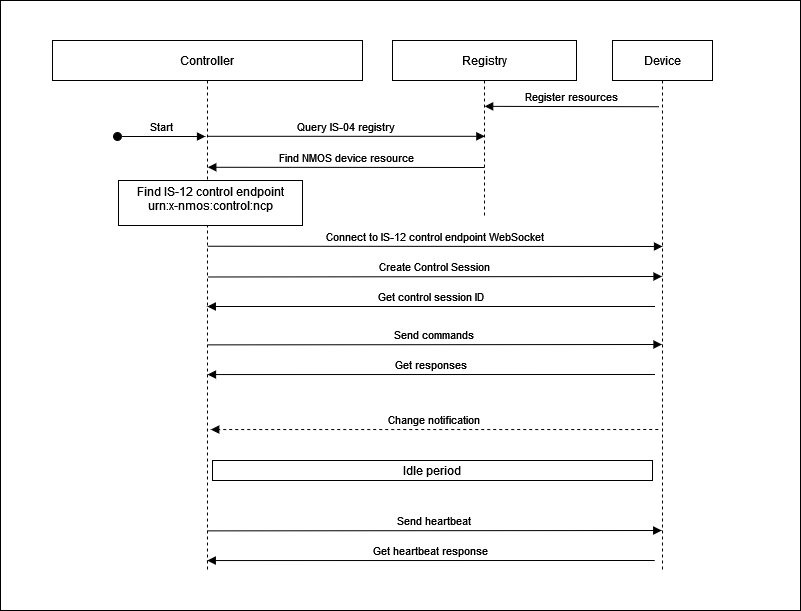

The diagram above was exported from draw.io. Its source (the exported page's mxGraphModel, read from the mxfile embedded in the PNG):
<mxGraphModel dx="1360" dy="833" grid="1" gridSize="10" guides="1" tooltips="1" connect="1" arrows="1" fold="1" page="1" pageScale="1" pageWidth="850" pageHeight="1100" math="0" shadow="0">
  <root>
    <mxCell id="0" />
    <mxCell id="1" parent="0" />
    <mxCell id="p3CshS8-1JxK3Mj20Lpk-1" value="" style="rounded=0;whiteSpace=wrap;html=1;" vertex="1" parent="1">
      <mxGeometry x="30" y="40" width="800" height="610" as="geometry" />
    </mxCell>
    <mxCell id="FQ9b0qZXPcZEyGLx90gr-6" value="Create Control Session" style="verticalAlign=bottom;endArrow=block;shadow=0;strokeWidth=1;endFill=1;exitX=0.5;exitY=0.416;exitDx=0;exitDy=0;exitPerimeter=0;" parent="1" edge="1">
      <mxGeometry relative="1" as="geometry">
        <mxPoint x="237" y="316.4799999999999" as="sourcePoint" />
        <mxPoint x="691.5" y="316.0000000000002" as="targetPoint" />
      </mxGeometry>
    </mxCell>
    <mxCell id="FQ9b0qZXPcZEyGLx90gr-5" value="Connect to IS-12 control endpoint WebSocket" style="verticalAlign=bottom;endArrow=block;shadow=0;strokeWidth=1;endFill=1;entryX=0.5;entryY=0.423;entryDx=0;entryDy=0;entryPerimeter=0;exitX=0.5;exitY=0.358;exitDx=0;exitDy=0;exitPerimeter=0;" parent="1" edge="1">
      <mxGeometry relative="1" as="geometry">
        <mxPoint x="237" y="285.74" as="sourcePoint" />
        <mxPoint x="692" y="285.9799999999999" as="targetPoint" />
      </mxGeometry>
    </mxCell>
    <mxCell id="3nuBFxr9cyL0pnOWT2aG-1" value="Controller" style="shape=umlLifeline;perimeter=lifelinePerimeter;container=1;collapsible=0;recursiveResize=0;rounded=0;shadow=0;strokeWidth=1;" parent="1" vertex="1">
      <mxGeometry x="82" y="80" width="310" height="530" as="geometry" />
    </mxCell>
    <mxCell id="3nuBFxr9cyL0pnOWT2aG-3" value="Start" style="verticalAlign=bottom;startArrow=oval;endArrow=block;startSize=8;shadow=0;strokeWidth=1;" parent="3nuBFxr9cyL0pnOWT2aG-1" edge="1">
      <mxGeometry relative="1" as="geometry">
        <mxPoint x="65" y="96" as="sourcePoint" />
        <mxPoint x="153" y="96" as="targetPoint" />
      </mxGeometry>
    </mxCell>
    <mxCell id="3nuBFxr9cyL0pnOWT2aG-4" value="Find IS-12 control endpoint&#10;urn:x-nmos:control:ncp&#10;" style="points=[];perimeter=orthogonalPerimeter;rounded=0;shadow=0;strokeWidth=1;verticalAlign=middle;horizontal=1;spacingTop=5;" parent="3nuBFxr9cyL0pnOWT2aG-1" vertex="1">
      <mxGeometry x="66" y="140" width="184" height="45" as="geometry" />
    </mxCell>
    <mxCell id="3nuBFxr9cyL0pnOWT2aG-5" value="Registry" style="shape=umlLifeline;perimeter=lifelinePerimeter;container=1;collapsible=0;recursiveResize=0;rounded=0;shadow=0;strokeWidth=1;" parent="1" vertex="1">
      <mxGeometry x="422" y="80" width="184" height="175" as="geometry" />
    </mxCell>
    <mxCell id="FQ9b0qZXPcZEyGLx90gr-11" value="Register resources" style="verticalAlign=bottom;endArrow=block;shadow=0;strokeWidth=1;entryX=0.501;entryY=0.342;entryDx=0;entryDy=0;entryPerimeter=0;" parent="3nuBFxr9cyL0pnOWT2aG-5" edge="1">
      <mxGeometry relative="1" as="geometry">
        <mxPoint x="266.69000000000005" y="66.22999999999999" as="sourcePoint" />
        <mxPoint x="92.18399999999997" y="65.85000000000002" as="targetPoint" />
      </mxGeometry>
    </mxCell>
    <mxCell id="FQ9b0qZXPcZEyGLx90gr-2" value="Device" style="shape=umlLifeline;perimeter=lifelinePerimeter;container=1;collapsible=0;recursiveResize=0;rounded=0;shadow=0;strokeWidth=1;" parent="1" vertex="1">
      <mxGeometry x="642" y="80" width="100" height="530" as="geometry" />
    </mxCell>
    <mxCell id="FQ9b0qZXPcZEyGLx90gr-7" value="Get control session ID" style="verticalAlign=bottom;endArrow=block;shadow=0;strokeWidth=1;" parent="1" edge="1">
      <mxGeometry relative="1" as="geometry">
        <mxPoint x="684.5" y="346" as="sourcePoint" />
        <mxPoint x="236.81034482758605" y="346" as="targetPoint" />
      </mxGeometry>
    </mxCell>
    <mxCell id="FQ9b0qZXPcZEyGLx90gr-8" value="Send commands" style="verticalAlign=bottom;endArrow=block;shadow=0;strokeWidth=1;endFill=1;exitX=0.5;exitY=0.529;exitDx=0;exitDy=0;exitPerimeter=0;" parent="1" edge="1">
      <mxGeometry relative="1" as="geometry">
        <mxPoint x="237" y="384.37" as="sourcePoint" />
        <mxPoint x="691.5" y="384.0000000000002" as="targetPoint" />
      </mxGeometry>
    </mxCell>
    <mxCell id="FQ9b0qZXPcZEyGLx90gr-9" value="Get responses" style="verticalAlign=bottom;endArrow=block;shadow=0;strokeWidth=1;entryX=0.5;entryY=0.585;entryDx=0;entryDy=0;entryPerimeter=0;" parent="1" edge="1">
      <mxGeometry relative="1" as="geometry">
        <mxPoint x="684.5" y="414" as="sourcePoint" />
        <mxPoint x="237" y="414.04999999999995" as="targetPoint" />
      </mxGeometry>
    </mxCell>
    <mxCell id="3nuBFxr9cyL0pnOWT2aG-9" value="Find NMOS device resource" style="verticalAlign=bottom;endArrow=block;shadow=0;strokeWidth=1;entryX=0.501;entryY=0.209;entryDx=0;entryDy=0;entryPerimeter=0;" parent="1" edge="1">
      <mxGeometry relative="1" as="geometry">
        <mxPoint x="514" y="207" as="sourcePoint" />
        <mxPoint x="237.30999999999995" y="206.7700000000001" as="targetPoint" />
      </mxGeometry>
    </mxCell>
    <mxCell id="3nuBFxr9cyL0pnOWT2aG-8" value="Query IS-04 registry" style="verticalAlign=bottom;endArrow=block;shadow=0;strokeWidth=1;entryX=0.502;entryY=0.456;entryDx=0;entryDy=0;entryPerimeter=0;" parent="1" edge="1">
      <mxGeometry relative="1" as="geometry">
        <mxPoint x="236.81034482758605" y="175.80000000000007" as="sourcePoint" />
        <mxPoint x="514.3679999999999" y="175.80000000000007" as="targetPoint" />
      </mxGeometry>
    </mxCell>
    <mxCell id="FQ9b0qZXPcZEyGLx90gr-12" value="Idle period" style="points=[];perimeter=orthogonalPerimeter;rounded=0;shadow=0;strokeWidth=1;verticalAlign=middle;horizontal=1;spacingTop=0;" parent="1" vertex="1">
      <mxGeometry x="242" y="500" width="440" height="20" as="geometry" />
    </mxCell>
    <mxCell id="FQ9b0qZXPcZEyGLx90gr-13" value="Send heartbeat" style="verticalAlign=bottom;endArrow=block;shadow=0;strokeWidth=1;endFill=1;exitX=0.5;exitY=0.529;exitDx=0;exitDy=0;exitPerimeter=0;" parent="1" edge="1">
      <mxGeometry relative="1" as="geometry">
        <mxPoint x="236.75" y="570.37" as="sourcePoint" />
        <mxPoint x="691.25" y="570.0000000000002" as="targetPoint" />
      </mxGeometry>
    </mxCell>
    <mxCell id="FQ9b0qZXPcZEyGLx90gr-14" value="Get heartbeat response" style="verticalAlign=bottom;endArrow=block;shadow=0;strokeWidth=1;entryX=0.5;entryY=0.585;entryDx=0;entryDy=0;entryPerimeter=0;" parent="1" edge="1">
      <mxGeometry relative="1" as="geometry">
        <mxPoint x="684.25" y="600" as="sourcePoint" />
        <mxPoint x="236.75" y="600.0500000000001" as="targetPoint" />
      </mxGeometry>
    </mxCell>
    <mxCell id="FQ9b0qZXPcZEyGLx90gr-15" value="Change notification" style="verticalAlign=bottom;endArrow=block;shadow=0;strokeWidth=1;entryX=0.5;entryY=0.585;entryDx=0;entryDy=0;entryPerimeter=0;dashed=1;" parent="1" edge="1">
      <mxGeometry relative="1" as="geometry">
        <mxPoint x="687.75" y="469" as="sourcePoint" />
        <mxPoint x="240.25" y="469.05000000000007" as="targetPoint" />
      </mxGeometry>
    </mxCell>
  </root>
</mxGraphModel>